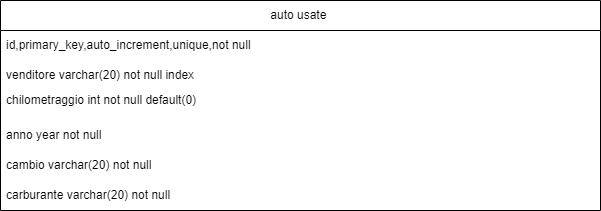

The diagram above was exported from draw.io. Its source (the exported page's mxGraphModel, read from the mxfile embedded in the PNG):
<mxGraphModel dx="1434" dy="796" grid="1" gridSize="10" guides="1" tooltips="1" connect="1" arrows="1" fold="1" page="1" pageScale="1" pageWidth="827" pageHeight="1169" math="0" shadow="0">
  <root>
    <mxCell id="0" />
    <mxCell id="1" parent="0" />
    <mxCell id="dWZ_4seQN-5ePa6a5RTJ-1" value="auto usate&amp;nbsp;" style="swimlane;fontStyle=0;childLayout=stackLayout;horizontal=1;startSize=30;horizontalStack=0;resizeParent=1;resizeParentMax=0;resizeLast=0;collapsible=1;marginBottom=0;whiteSpace=wrap;html=1;" vertex="1" parent="1">
      <mxGeometry x="90" y="110" width="600" height="210" as="geometry" />
    </mxCell>
    <mxCell id="dWZ_4seQN-5ePa6a5RTJ-2" value="id,primary_key,auto_increment,unique,not null" style="text;strokeColor=none;fillColor=none;align=left;verticalAlign=middle;spacingLeft=4;spacingRight=4;overflow=hidden;points=[[0,0.5],[1,0.5]];portConstraint=eastwest;rotatable=0;whiteSpace=wrap;html=1;" vertex="1" parent="dWZ_4seQN-5ePa6a5RTJ-1">
      <mxGeometry y="30" width="600" height="30" as="geometry" />
    </mxCell>
    <mxCell id="dWZ_4seQN-5ePa6a5RTJ-3" value="venditore varchar(20) not null index" style="text;strokeColor=none;fillColor=none;align=left;verticalAlign=middle;spacingLeft=4;spacingRight=4;overflow=hidden;points=[[0,0.5],[1,0.5]];portConstraint=eastwest;rotatable=0;whiteSpace=wrap;html=1;" vertex="1" parent="dWZ_4seQN-5ePa6a5RTJ-1">
      <mxGeometry y="60" width="600" height="30" as="geometry" />
    </mxCell>
    <mxCell id="dWZ_4seQN-5ePa6a5RTJ-4" value="chilometraggio int not null default(0)&lt;br&gt;&amp;nbsp;" style="text;strokeColor=none;fillColor=none;align=left;verticalAlign=middle;spacingLeft=4;spacingRight=4;overflow=hidden;points=[[0,0.5],[1,0.5]];portConstraint=eastwest;rotatable=0;whiteSpace=wrap;html=1;" vertex="1" parent="dWZ_4seQN-5ePa6a5RTJ-1">
      <mxGeometry y="90" width="600" height="30" as="geometry" />
    </mxCell>
    <mxCell id="dWZ_4seQN-5ePa6a5RTJ-5" value="anno year not null" style="text;strokeColor=none;fillColor=none;align=left;verticalAlign=middle;spacingLeft=4;spacingRight=4;overflow=hidden;points=[[0,0.5],[1,0.5]];portConstraint=eastwest;rotatable=0;whiteSpace=wrap;html=1;" vertex="1" parent="dWZ_4seQN-5ePa6a5RTJ-1">
      <mxGeometry y="120" width="600" height="30" as="geometry" />
    </mxCell>
    <mxCell id="dWZ_4seQN-5ePa6a5RTJ-6" value="cambio varchar(20) not null" style="text;strokeColor=none;fillColor=none;align=left;verticalAlign=middle;spacingLeft=4;spacingRight=4;overflow=hidden;points=[[0,0.5],[1,0.5]];portConstraint=eastwest;rotatable=0;whiteSpace=wrap;html=1;" vertex="1" parent="dWZ_4seQN-5ePa6a5RTJ-1">
      <mxGeometry y="150" width="600" height="30" as="geometry" />
    </mxCell>
    <mxCell id="dWZ_4seQN-5ePa6a5RTJ-7" value="carburante varchar(20) not null" style="text;strokeColor=none;fillColor=none;align=left;verticalAlign=middle;spacingLeft=4;spacingRight=4;overflow=hidden;points=[[0,0.5],[1,0.5]];portConstraint=eastwest;rotatable=0;whiteSpace=wrap;html=1;" vertex="1" parent="dWZ_4seQN-5ePa6a5RTJ-1">
      <mxGeometry y="180" width="600" height="30" as="geometry" />
    </mxCell>
  </root>
</mxGraphModel>